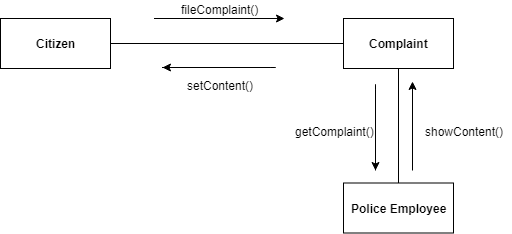

The diagram above was exported from draw.io. Its source (the exported page's mxGraphModel, read from the mxfile embedded in the PNG):
<mxGraphModel dx="1010" dy="533" grid="0" gridSize="10" guides="1" tooltips="1" connect="1" arrows="1" fold="1" page="0" pageScale="1" pageWidth="850" pageHeight="1100" math="0" shadow="0">
  <root>
    <mxCell id="0" />
    <mxCell id="1" parent="0" />
    <mxCell id="FJlmTORY-gj7jovKR4As-26" style="edgeStyle=orthogonalEdgeStyle;rounded=1;orthogonalLoop=1;jettySize=auto;html=1;exitX=1;exitY=0.5;exitDx=0;exitDy=0;endArrow=none;endFill=0;" edge="1" parent="1" source="FJlmTORY-gj7jovKR4As-1" target="FJlmTORY-gj7jovKR4As-18">
      <mxGeometry relative="1" as="geometry" />
    </mxCell>
    <mxCell id="FJlmTORY-gj7jovKR4As-1" value="&lt;b&gt;Citizen&lt;/b&gt;" style="html=1;" vertex="1" parent="1">
      <mxGeometry x="20" y="20" width="110" height="50" as="geometry" />
    </mxCell>
    <mxCell id="FJlmTORY-gj7jovKR4As-27" style="edgeStyle=orthogonalEdgeStyle;rounded=1;orthogonalLoop=1;jettySize=auto;html=1;exitX=0.5;exitY=1;exitDx=0;exitDy=0;endArrow=none;endFill=0;" edge="1" parent="1" source="FJlmTORY-gj7jovKR4As-18" target="FJlmTORY-gj7jovKR4As-25">
      <mxGeometry relative="1" as="geometry" />
    </mxCell>
    <mxCell id="FJlmTORY-gj7jovKR4As-18" value="&lt;b&gt;Complaint&lt;/b&gt;" style="html=1;" vertex="1" parent="1">
      <mxGeometry x="363" y="20" width="110" height="50" as="geometry" />
    </mxCell>
    <mxCell id="FJlmTORY-gj7jovKR4As-25" value="&lt;b&gt;Police Employee&lt;/b&gt;" style="html=1;" vertex="1" parent="1">
      <mxGeometry x="363" y="184.5" width="110" height="50" as="geometry" />
    </mxCell>
    <mxCell id="FJlmTORY-gj7jovKR4As-28" value="" style="endArrow=classic;html=1;" edge="1" parent="1">
      <mxGeometry width="50" height="50" relative="1" as="geometry">
        <mxPoint x="173.5" y="20" as="sourcePoint" />
        <mxPoint x="304" y="20" as="targetPoint" />
      </mxGeometry>
    </mxCell>
    <mxCell id="FJlmTORY-gj7jovKR4As-29" value="" style="endArrow=classic;html=1;" edge="1" parent="1">
      <mxGeometry width="50" height="50" relative="1" as="geometry">
        <mxPoint x="181.5" y="69" as="sourcePoint" />
        <mxPoint x="182" y="69" as="targetPoint" />
        <Array as="points">
          <mxPoint x="300" y="69" />
        </Array>
      </mxGeometry>
    </mxCell>
    <mxCell id="FJlmTORY-gj7jovKR4As-30" value="" style="endArrow=classic;html=1;" edge="1" parent="1">
      <mxGeometry width="50" height="50" relative="1" as="geometry">
        <mxPoint x="432" y="172" as="sourcePoint" />
        <mxPoint x="432" y="83" as="targetPoint" />
      </mxGeometry>
    </mxCell>
    <mxCell id="FJlmTORY-gj7jovKR4As-31" value="" style="endArrow=classic;html=1;" edge="1" parent="1">
      <mxGeometry width="50" height="50" relative="1" as="geometry">
        <mxPoint x="395" y="172" as="sourcePoint" />
        <mxPoint x="395" y="172" as="targetPoint" />
        <Array as="points">
          <mxPoint x="395" y="81" />
        </Array>
      </mxGeometry>
    </mxCell>
    <mxCell id="FJlmTORY-gj7jovKR4As-32" value="fileComplaint()" style="text;html=1;resizable=0;points=[];autosize=1;align=left;verticalAlign=top;spacingTop=-4;" vertex="1" parent="1">
      <mxGeometry x="199" y="2" width="88" height="14" as="geometry" />
    </mxCell>
    <mxCell id="FJlmTORY-gj7jovKR4As-33" value="setContent()" style="text;html=1;resizable=0;points=[];autosize=1;align=left;verticalAlign=top;spacingTop=-4;" vertex="1" parent="1">
      <mxGeometry x="205" y="78" width="76" height="14" as="geometry" />
    </mxCell>
    <mxCell id="FJlmTORY-gj7jovKR4As-34" value="showContent()" style="text;html=1;resizable=0;points=[];autosize=1;align=left;verticalAlign=top;spacingTop=-4;" vertex="1" parent="1">
      <mxGeometry x="443" y="124" width="88" height="14" as="geometry" />
    </mxCell>
    <mxCell id="FJlmTORY-gj7jovKR4As-35" value="getComplaint()" style="text;html=1;resizable=0;points=[];autosize=1;align=left;verticalAlign=top;spacingTop=-4;" vertex="1" parent="1">
      <mxGeometry x="313" y="124" width="88" height="14" as="geometry" />
    </mxCell>
  </root>
</mxGraphModel>